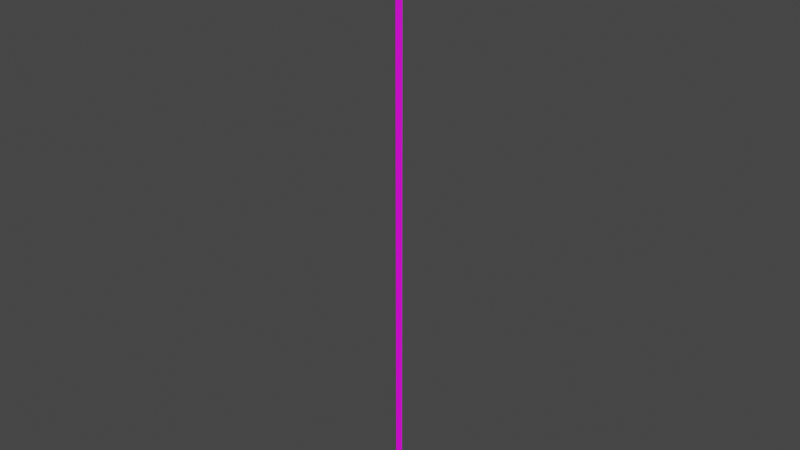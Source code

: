 # Source: Rope.blend  (saved by Blender 2.83.19; exported with 4.5.12 LTS)
import bpy
from mathutils import Matrix  # noqa: F401  (used for matrix-valued properties, if any)

bpy.ops.wm.read_factory_settings(use_empty=True)
scene = bpy.context.scene
scene.name = 'Scene'

# ---- collections
col_collection = bpy.data.collections.new('Collection'); scene.collection.children.link(col_collection)

# ---- images (referenced by path relative to the original .blend; pixels are not part of the script)
import os
ASSET_DIR = os.environ.get("B2B_ASSET_DIR", "")  # directory of the original .blend (textures are referenced by path, not embedded)
HERE = os.path.dirname(os.path.abspath(__file__))  # packed textures are extracted next to this script under _unpacked/

def load_image(name, relpath, width, height, colorspace="sRGB"):
    """Load a texture the original file referenced (path relative to the .blend, or extracted next to this script)."""
    p = next((c for c in (os.path.join(HERE, relpath), os.path.join(ASSET_DIR, relpath)) if relpath and os.path.exists(c)), "")
    if p:
        img = bpy.data.images.load(p, check_existing=True)
        img.name = name
    else:  # same state as the original file: an image datablock whose file is absent (Cycles renders it pink)
        img = bpy.data.images.new(name, width, height)
        img.source = "FILE"
        img.filepath = "//" + (relpath or name)
    img.colorspace_settings.name = colorspace
    return img
img_mainpalette_psd = load_image('MainPalette.psd', 'MainPalette.psd', 1024, 1024, 'sRGB')

# ---- materials (node trees are filled in below, after node groups)
mat_material = bpy.data.materials.new('Material')
mat_material.alpha_threshold = 0.0
mat_material.use_transparent_shadow = False
mat_material.line_color = (0.0, 0.0, 0.0, 1.0)

# ---- material node trees
mat_material.use_nodes = True; mat_material.node_tree.nodes.clear()
_N = mat_material.node_tree.nodes; _L = mat_material.node_tree.links
n0 = _N.new('ShaderNodeOutputMaterial'); n0.name = 'Material Output'; n0.location = (300, 300)
n1 = _N.new('ShaderNodeBsdfPrincipled'); n1.name = 'Principled BSDF'; n1.location = (10, 300)
n1.distribution = 'GGX'
n1.subsurface_method = 'BURLEY'
n1.inputs[2].default_value = 0.4
n1.inputs[3].default_value = 1.45
n1.inputs[27].default_value = (0.0, 0.0, 0.0, 1.0)
n1.inputs[28].default_value = 1.0
n2 = _N.new('ShaderNodeTexImage'); n2.name = 'Image Texture'; n2.location = (-280, 280)
n2.image = img_mainpalette_psd
n2.interpolation = 'Closest'
_L.new(n1.outputs[0], n0.inputs[0])
_L.new(n2.outputs[0], n1.inputs[0])
n0.is_active_output = True

# ---- world
world_world = bpy.data.worlds.new('World'); scene.world = world_world
world_world.use_nodes = True; world_world.node_tree.nodes.clear()
_N = world_world.node_tree.nodes; _L = world_world.node_tree.links
n0 = _N.new('ShaderNodeOutputWorld'); n0.name = 'World Output'; n0.location = (300, 300)
n1 = _N.new('ShaderNodeBackground'); n1.name = 'Background'; n1.location = (10, 300)
n1.inputs[0].default_value = (0.05088, 0.05088, 0.05088, 1.0)
_L.new(n1.outputs[0], n0.inputs[0])
n0.is_active_output = True
world_world.color = (0.05088, 0.05088, 0.05088)
world_world.use_sun_shadow = False
world_world.sun_shadow_jitter_overblur = 0.0

# ---- meshes
me_cylinder_001 = bpy.data.meshes.new('Cylinder.001')
me_cylinder_001.from_pydata([(0.0, 0.1, -8.0), (0.0, 0.1, 8.0), (0.1, -4.371e-09, -8.0), (0.1, -4.371e-09, 8.0), (-8.742e-09, -0.1, -8.0), (-8.742e-09, -0.1, 8.0), (-0.1, 1.192e-09, -8.0), (-0.1, 1.192e-09, 8.0), (0.0, 0.1, -7.238), (0.0, 0.1, -6.476), (0.0, 0.1, -5.714), (0.0, 0.1, -4.952), (0.0, 0.1, -4.19), (0.0, 0.1, -3.429), (0.0, 0.1, -2.667), (0.0, 0.1, -1.905), (0.0, 0.1, -1.143), (0.0, 0.1, -0.381), (0.0, 0.1, 0.381), (0.0, 0.1, 1.143), (0.0, 0.1, 1.905), (0.0, 0.1, 2.667), (0.0, 0.1, 3.429), (0.0, 0.1, 4.19), (0.0, 0.1, 4.952), (0.0, 0.1, 5.714), (0.0, 0.1, 6.476), (0.0, 0.1, 7.238), (0.1, -4.371e-09, 7.238), (0.1, -4.371e-09, 6.476), (0.1, -4.371e-09, 5.714), (0.1, -4.371e-09, 4.952), (0.1, -4.371e-09, 4.19), (0.1, -4.371e-09, 3.429), (0.1, -4.371e-09, 2.667), (0.1, -4.371e-09, 1.905), (0.1, -4.371e-09, 1.143), (0.1, -4.371e-09, 0.381), (0.1, -4.371e-09, -0.381), (0.1, -4.371e-09, -1.143), (0.1, -4.371e-09, -1.905), (0.1, -4.371e-09, -2.667), (0.1, -4.371e-09, -3.429), (0.1, -4.371e-09, -4.19), (0.1, -4.371e-09, -4.952), (0.1, -4.371e-09, -5.714), (0.1, -4.371e-09, -6.476), (0.1, -4.371e-09, -7.238), (-8.742e-09, -0.1, 7.238), (-8.742e-09, -0.1, 6.476), (-8.742e-09, -0.1, 5.714), (-8.742e-09, -0.1, 4.952), (-8.742e-09, -0.1, 4.19), (-8.742e-09, -0.1, 3.429), (-8.742e-09, -0.1, 2.667), (-8.742e-09, -0.1, 1.905), (-8.742e-09, -0.1, 1.143), (-8.742e-09, -0.1, 0.381), (-8.742e-09, -0.1, -0.381), (-8.742e-09, -0.1, -1.143), (-8.742e-09, -0.1, -1.905), (-8.742e-09, -0.1, -2.667), (-8.742e-09, -0.1, -3.429), (-8.742e-09, -0.1, -4.19), (-8.742e-09, -0.1, -4.952), (-8.742e-09, -0.1, -5.714), (-8.742e-09, -0.1, -6.476), (-8.742e-09, -0.1, -7.238), (-0.1, 1.192e-09, 7.238), (-0.1, 1.192e-09, 6.476), (-0.1, 1.192e-09, 5.714), (-0.1, 1.192e-09, 4.952), (-0.1, 1.192e-09, 4.19), (-0.1, 1.192e-09, 3.429), (-0.1, 1.192e-09, 2.667), (-0.1, 1.192e-09, 1.905), (-0.1, 1.192e-09, 1.143), (-0.1, 1.192e-09, 0.381), (-0.1, 1.192e-09, -0.381), (-0.1, 1.192e-09, -1.143), (-0.1, 1.192e-09, -1.905), (-0.1, 1.192e-09, -2.667), (-0.1, 1.192e-09, -3.429), (-0.1, 1.192e-09, -4.19), (-0.1, 1.192e-09, -4.952), (-0.1, 1.192e-09, -5.714), (-0.1, 1.192e-09, -6.476), (-0.1, 1.192e-09, -7.238)], [], [(27, 1, 3, 28), (28, 3, 5, 48), (3, 1, 7, 5), (48, 5, 7, 68), (68, 7, 1, 27), (0, 2, 4, 6), (6, 87, 8, 0), (87, 86, 9, 8), (86, 85, 10, 9), (85, 84, 11, 10), (84, 83, 12, 11), (83, 82, 13, 12), (82, 81, 14, 13), (81, 80, 15, 14), (80, 79, 16, 15), (79, 78, 17, 16), (78, 77, 18, 17), (77, 76, 19, 18), (76, 75, 20, 19), (75, 74, 21, 20), (74, 73, 22, 21), (73, 72, 23, 22), (72, 71, 24, 23), (71, 70, 25, 24), (70, 69, 26, 25), (69, 68, 27, 26), (4, 67, 87, 6), (67, 66, 86, 87), (66, 65, 85, 86), (65, 64, 84, 85), (64, 63, 83, 84), (63, 62, 82, 83), (62, 61, 81, 82), (61, 60, 80, 81), (60, 59, 79, 80), (59, 58, 78, 79), (58, 57, 77, 78), (57, 56, 76, 77), (56, 55, 75, 76), (55, 54, 74, 75), (54, 53, 73, 74), (53, 52, 72, 73), (52, 51, 71, 72), (51, 50, 70, 71), (50, 49, 69, 70), (49, 48, 68, 69), (2, 47, 67, 4), (47, 46, 66, 67), (46, 45, 65, 66), (45, 44, 64, 65), (44, 43, 63, 64), (43, 42, 62, 63), (42, 41, 61, 62), (41, 40, 60, 61), (40, 39, 59, 60), (39, 38, 58, 59), (38, 37, 57, 58), (37, 36, 56, 57), (36, 35, 55, 56), (35, 34, 54, 55), (34, 33, 53, 54), (33, 32, 52, 53), (32, 31, 51, 52), (31, 30, 50, 51), (30, 29, 49, 50), (29, 28, 48, 49), (0, 8, 47, 2), (8, 9, 46, 47), (9, 10, 45, 46), (10, 11, 44, 45), (11, 12, 43, 44), (12, 13, 42, 43), (13, 14, 41, 42), (14, 15, 40, 41), (15, 16, 39, 40), (16, 17, 38, 39), (17, 18, 37, 38), (18, 19, 36, 37), (19, 20, 35, 36), (20, 21, 34, 35), (21, 22, 33, 34), (22, 23, 32, 33), (23, 24, 31, 32), (24, 25, 30, 31), (25, 26, 29, 30), (26, 27, 28, 29)])
_uv = me_cylinder_001.uv_layers.new(name='UVMap')
_uv.uv.foreach_set('vector', [0.8088, 0.92, 0.8088, 0.9233, 0.8082, 0.9233, 0.8082, 0.92, 0.8113, 0.92, 0.8113, 0.9233, 0.8107, 0.9233, 0.8107, 0.92, 0.8094, 0.9212, 0.8094, 0.9206, 0.8101, 0.9206, 0.8101, 0.9212, 0.8113, 0.9233, 0.8113, 0.92, 0.8119, 0.92, 0.8119, 0.9233, 0.8151, 0.9167, 0.8151, 0.92, 0.8144, 0.92, 0.8144, 0.9167, 0.8094, 0.92, 0.8101, 0.92, 0.8101, 0.9206, 0.8094, 0.9206, 0.8094, 0.92, 0.8094, 0.9233, 0.8088, 0.9233, 0.8088, 0.92, 0.6966, 0.9576, 0.6966, 0.9609, 0.696, 0.9609, 0.696, 0.9576, 0.8069, 0.9133, 0.8069, 0.9167, 0.8063, 0.9167, 0.8063, 0.9133, 0.6891, 0.9576, 0.6891, 0.9609, 0.6885, 0.9609, 0.6885, 0.9576, 0.8082, 0.9133, 0.8082, 0.9167, 0.8076, 0.9167, 0.8076, 0.9133, 0.6916, 0.9576, 0.6916, 0.9609, 0.691, 0.9609, 0.691, 0.9576, 0.8094, 0.9133, 0.8094, 0.9167, 0.8088, 0.9167, 0.8088, 0.9133, 0.6898, 0.9576, 0.6898, 0.9609, 0.6891, 0.9609, 0.6891, 0.9576, 0.8138, 0.9133, 0.8138, 0.9167, 0.8132, 0.9167, 0.8132, 0.9133, 0.6879, 0.9609, 0.6879, 0.9643, 0.6873, 0.9643, 0.6873, 0.9609, 0.8113, 0.9167, 0.8113, 0.92, 0.8107, 0.92, 0.8107, 0.9167, 0.6891, 0.9609, 0.6891, 0.9643, 0.6885, 0.9643, 0.6885, 0.9609, 0.8076, 0.9167, 0.8076, 0.92, 0.8069, 0.92, 0.8069, 0.9167, 0.6935, 0.9609, 0.6935, 0.9643, 0.6929, 0.9643, 0.6929, 0.9609, 0.8076, 0.9133, 0.8076, 0.9167, 0.8069, 0.9167, 0.8069, 0.9133, 0.6885, 0.9609, 0.6885, 0.9643, 0.6879, 0.9643, 0.6879, 0.9609, 0.8082, 0.9167, 0.8082, 0.92, 0.8076, 0.92, 0.8076, 0.9167, 0.6885, 0.9576, 0.6885, 0.9609, 0.6879, 0.9609, 0.6879, 0.9576, 0.8063, 0.9133, 0.8063, 0.9167, 0.8057, 0.9167, 0.8057, 0.9133, 0.6885, 0.9676, 0.6885, 0.9643, 0.6891, 0.9643, 0.6891, 0.9676, 0.8138, 0.92, 0.8138, 0.9233, 0.8132, 0.9233, 0.8132, 0.92, 0.6954, 0.9609, 0.6954, 0.9576, 0.696, 0.9576, 0.696, 0.9609, 0.8107, 0.9133, 0.8107, 0.9167, 0.8101, 0.9167, 0.8101, 0.9133, 0.6898, 0.9609, 0.6898, 0.9643, 0.6891, 0.9643, 0.6891, 0.9609, 0.8063, 0.92, 0.8063, 0.9233, 0.8057, 0.9233, 0.8057, 0.92, 0.691, 0.9643, 0.691, 0.9609, 0.6916, 0.9609, 0.6916, 0.9643, 0.8088, 0.9167, 0.8088, 0.92, 0.8082, 0.92, 0.8082, 0.9167, 0.6935, 0.9609, 0.6935, 0.9576, 0.6941, 0.9576, 0.6941, 0.9609, 0.8132, 0.9167, 0.8132, 0.92, 0.8126, 0.92, 0.8126, 0.9167, 0.6898, 0.9676, 0.6898, 0.9643, 0.6904, 0.9643, 0.6904, 0.9676, 0.8113, 0.9133, 0.8113, 0.9167, 0.8107, 0.9167, 0.8107, 0.9133, 0.6929, 0.9609, 0.6929, 0.9576, 0.6935, 0.9576, 0.6935, 0.9609, 0.8101, 0.92, 0.8101, 0.9167, 0.8107, 0.9167, 0.8107, 0.92, 0.6891, 0.9676, 0.6891, 0.9643, 0.6898, 0.9643, 0.6898, 0.9676, 0.8063, 0.9233, 0.8063, 0.92, 0.8069, 0.92, 0.8069, 0.9233, 0.6873, 0.9676, 0.6873, 0.9643, 0.6879, 0.9643, 0.6879, 0.9676, 0.8051, 0.9233, 0.8051, 0.92, 0.8057, 0.92, 0.8057, 0.9233, 0.6923, 0.9576, 0.6923, 0.9609, 0.6916, 0.9609, 0.6916, 0.9576, 0.8107, 0.92, 0.8107, 0.9233, 0.8101, 0.9233, 0.8101, 0.92, 0.6916, 0.9676, 0.6916, 0.9643, 0.6923, 0.9643, 0.6923, 0.9676, 0.8076, 0.92, 0.8076, 0.9233, 0.8069, 0.9233, 0.8069, 0.92, 0.6966, 0.9609, 0.6966, 0.9643, 0.696, 0.9643, 0.696, 0.9609, 0.8069, 0.9167, 0.8069, 0.92, 0.8063, 0.92, 0.8063, 0.9167, 0.691, 0.9676, 0.691, 0.9643, 0.6916, 0.9643, 0.6916, 0.9676, 0.8082, 0.92, 0.8082, 0.9233, 0.8076, 0.9233, 0.8076, 0.92, 0.6923, 0.9609, 0.6923, 0.9576, 0.6929, 0.9576, 0.6929, 0.9609, 0.8119, 0.9167, 0.8119, 0.9133, 0.8126, 0.9133, 0.8126, 0.9167, 0.6966, 0.9643, 0.6966, 0.9609, 0.6973, 0.9609, 0.6973, 0.9643, 0.8138, 0.9167, 0.8138, 0.92, 0.8132, 0.92, 0.8132, 0.9167, 0.6954, 0.9576, 0.6954, 0.9609, 0.6948, 0.9609, 0.6948, 0.9576, 0.8119, 0.9167, 0.8119, 0.92, 0.8113, 0.92, 0.8113, 0.9167, 0.6904, 0.9609, 0.6904, 0.9643, 0.6898, 0.9643, 0.6898, 0.9609, 0.8057, 0.9167, 0.8057, 0.92, 0.8051, 0.92, 0.8051, 0.9167, 0.6923, 0.9609, 0.6923, 0.9643, 0.6916, 0.9643, 0.6916, 0.9609, 0.8088, 0.9133, 0.8088, 0.9167, 0.8082, 0.9167, 0.8082, 0.9133, 0.6885, 0.9643, 0.6885, 0.9676, 0.6879, 0.9676, 0.6879, 0.9643, 0.8113, 0.9167, 0.8113, 0.9133, 0.8119, 0.9133, 0.8119, 0.9167, 0.6941, 0.9609, 0.6941, 0.9643, 0.6935, 0.9643, 0.6935, 0.9609, 0.8151, 0.9133, 0.8151, 0.9167, 0.8144, 0.9167, 0.8144, 0.9133, 0.6929, 0.9643, 0.6929, 0.9676, 0.6923, 0.9676, 0.6923, 0.9643, 0.8126, 0.92, 0.8126, 0.9233, 0.8119, 0.9233, 0.8119, 0.92, 0.6948, 0.9576, 0.6948, 0.9609, 0.6941, 0.9609, 0.6941, 0.9576, 0.8057, 0.9133, 0.8057, 0.9167, 0.8051, 0.9167, 0.8051, 0.9133, 0.6879, 0.9576, 0.6879, 0.9609, 0.6873, 0.9609, 0.6873, 0.9576, 0.8144, 0.9167, 0.8144, 0.92, 0.8138, 0.92, 0.8138, 0.9167, 0.6904, 0.9576, 0.6904, 0.9609, 0.6898, 0.9609, 0.6898, 0.9576, 0.8094, 0.9167, 0.8094, 0.92, 0.8088, 0.92, 0.8088, 0.9167, 0.6954, 0.9609, 0.6954, 0.9643, 0.6948, 0.9643, 0.6948, 0.9609, 0.8101, 0.9167, 0.8101, 0.92, 0.8094, 0.92, 0.8094, 0.9167, 0.696, 0.9609, 0.696, 0.9643, 0.6954, 0.9643, 0.6954, 0.9609, 0.8126, 0.9167, 0.8126, 0.92, 0.8119, 0.92, 0.8119, 0.9167, 0.6941, 0.9643, 0.6941, 0.9609, 0.6948, 0.9609, 0.6948, 0.9643, 0.8063, 0.9167, 0.8063, 0.92, 0.8057, 0.92, 0.8057, 0.9167, 0.691, 0.9609, 0.691, 0.9643, 0.6904, 0.9643, 0.6904, 0.9609, 0.8132, 0.9133, 0.8132, 0.9167, 0.8126, 0.9167, 0.8126, 0.9133, 0.6929, 0.9609, 0.6929, 0.9643, 0.6923, 0.9643, 0.6923, 0.9609, 0.8144, 0.9133, 0.8144, 0.9167, 0.8138, 0.9167, 0.8138, 0.9133, 0.691, 0.9576, 0.691, 0.9609, 0.6904, 0.9609, 0.6904, 0.9576, 0.8101, 0.9133, 0.8101, 0.9167, 0.8094, 0.9167, 0.8094, 0.9133, 0.6973, 0.9576, 0.6973, 0.9609, 0.6966, 0.9609, 0.6966, 0.9576])
me_cylinder_001.materials.append(mat_material)
me_cylinder_001.use_remesh_fix_poles = True
me_cylinder_001.use_remesh_preserve_attributes = False
me_cylinder_001.use_mirror_vertex_groups = False
me_cylinder_001.update()
arm_armature = bpy.data.armatures.new('Armature')  # bones are not reproduced

# ---- objects
ob_cylinder = bpy.data.objects.new('Cylinder', me_cylinder_001)
ob_armature = bpy.data.objects.new('Armature', arm_armature)

# ---- transforms, parenting, visibility, modifiers, constraints
ob_cylinder.parent = ob_armature
ob_cylinder.matrix_parent_inverse = Matrix(((1.0, -0.0, 0.0, -0.0), (-0.0, 1.0, -0.0, 0.0), (0.0, -0.0, 1.0, -8.0), (-0.0, 0.0, -0.0, 1.0)))
ob_cylinder.location = (0.0, 0.0, 0.0)
ob_cylinder.lineart.crease_threshold = 0.0
_vg = ob_cylinder.vertex_groups.new(name='Bone')
for _i, _w in zip([1, 3, 5, 7, 27, 28, 48, 68], [0.9954, 0.9948, 0.9954, 0.9948, 0.5, 0.5, 0.5, 0.5]): _vg.add([_i], _w, 'REPLACE')
_vg = ob_cylinder.vertex_groups.new(name='Bone.001')
for _i, _w in zip([26, 27, 28, 29, 48, 49, 68, 69], [0.4989, 0.4989, 0.4989, 0.4989, 0.4989, 0.4989, 0.4989, 0.4989]): _vg.add([_i], _w, 'REPLACE')
_vg = ob_cylinder.vertex_groups.new(name='Bone.002')
for _i, _w in zip([25, 26, 29, 30, 49, 50, 69, 70], [0.4989, 0.4989, 0.4989, 0.4989, 0.4989, 0.4989, 0.4989, 0.4989]): _vg.add([_i], _w, 'REPLACE')
_vg = ob_cylinder.vertex_groups.new(name='Bone.003')
for _i, _w in zip([24, 25, 30, 31, 50, 51, 70, 71], [0.4989, 0.4989, 0.4989, 0.4989, 0.4989, 0.4989, 0.4989, 0.4989]): _vg.add([_i], _w, 'REPLACE')
_vg = ob_cylinder.vertex_groups.new(name='Bone.004')
for _i, _w in zip([23, 24, 31, 32, 51, 52, 71, 72], [0.4989, 0.4989, 0.4989, 0.4989, 0.4989, 0.4989, 0.4989, 0.4989]): _vg.add([_i], _w, 'REPLACE')
_vg = ob_cylinder.vertex_groups.new(name='Bone.005')
for _i, _w in zip([22, 23, 32, 33, 52, 53, 72, 73], [0.4989, 0.4989, 0.4989, 0.4989, 0.4989, 0.4989, 0.4989, 0.4989]): _vg.add([_i], _w, 'REPLACE')
_vg = ob_cylinder.vertex_groups.new(name='Bone.006')
for _i, _w in zip([21, 22, 33, 34, 53, 54, 73, 74], [0.4989, 0.4989, 0.4989, 0.4989, 0.4989, 0.4989, 0.4989, 0.4989]): _vg.add([_i], _w, 'REPLACE')
_vg = ob_cylinder.vertex_groups.new(name='Bone.007')
for _i, _w in zip([20, 21, 34, 35, 54, 55, 74, 75], [0.4989, 0.4989, 0.4989, 0.4989, 0.4989, 0.4989, 0.4989, 0.4989]): _vg.add([_i], _w, 'REPLACE')
_vg = ob_cylinder.vertex_groups.new(name='Bone.008')
for _i, _w in zip([19, 20, 35, 36, 55, 56, 75, 76], [0.4989, 0.4989, 0.4989, 0.4989, 0.4989, 0.4989, 0.4989, 0.4989]): _vg.add([_i], _w, 'REPLACE')
_vg = ob_cylinder.vertex_groups.new(name='Bone.009')
for _i, _w in zip([18, 19, 36, 37, 56, 57, 76, 77], [0.4989, 0.4989, 0.4989, 0.4989, 0.4989, 0.4989, 0.4989, 0.4989]): _vg.add([_i], _w, 'REPLACE')
_vg = ob_cylinder.vertex_groups.new(name='Bone.010')
for _i, _w in zip([17, 18, 37, 38, 57, 58, 77, 78], [0.4989, 0.4989, 0.4989, 0.4989, 0.4989, 0.4989, 0.4989, 0.4989]): _vg.add([_i], _w, 'REPLACE')
_vg = ob_cylinder.vertex_groups.new(name='Bone.011')
for _i, _w in zip([16, 17, 38, 39, 58, 59, 78, 79], [0.4989, 0.4989, 0.4989, 0.4989, 0.4989, 0.4989, 0.4989, 0.4989]): _vg.add([_i], _w, 'REPLACE')
_vg = ob_cylinder.vertex_groups.new(name='Bone.012')
for _i, _w in zip([15, 16, 39, 40, 59, 60, 79, 80], [0.4989, 0.4989, 0.4989, 0.4989, 0.4989, 0.4989, 0.4989, 0.4989]): _vg.add([_i], _w, 'REPLACE')
_vg = ob_cylinder.vertex_groups.new(name='Bone.013')
for _i, _w in zip([14, 15, 40, 41, 60, 61, 80, 81], [0.4989, 0.4989, 0.4989, 0.4989, 0.4989, 0.4989, 0.4989, 0.4989]): _vg.add([_i], _w, 'REPLACE')
_vg = ob_cylinder.vertex_groups.new(name='Bone.014')
for _i, _w in zip([13, 14, 41, 42, 61, 62, 81, 82], [0.4989, 0.4989, 0.4989, 0.4989, 0.4989, 0.4989, 0.4989, 0.4989]): _vg.add([_i], _w, 'REPLACE')
_vg = ob_cylinder.vertex_groups.new(name='Bone.015')
for _i, _w in zip([12, 13, 42, 43, 62, 63, 82, 83], [0.4989, 0.4989, 0.4989, 0.4989, 0.4989, 0.4989, 0.4989, 0.4989]): _vg.add([_i], _w, 'REPLACE')
_vg = ob_cylinder.vertex_groups.new(name='Bone.016')
for _i, _w in zip([11, 12, 43, 44, 63, 64, 83, 84], [0.4989, 0.4989, 0.4989, 0.4989, 0.4989, 0.4989, 0.4989, 0.4989]): _vg.add([_i], _w, 'REPLACE')
_vg = ob_cylinder.vertex_groups.new(name='Bone.017')
for _i, _w in zip([10, 11, 44, 45, 64, 65, 84, 85], [0.4989, 0.4989, 0.4989, 0.4989, 0.4989, 0.4989, 0.4989, 0.4989]): _vg.add([_i], _w, 'REPLACE')
_vg = ob_cylinder.vertex_groups.new(name='Bone.018')
for _i, _w in zip([9, 10, 45, 46, 65, 66, 85, 86], [0.4989, 0.4989, 0.4989, 0.4989, 0.4989, 0.4989, 0.4989, 0.4989]): _vg.add([_i], _w, 'REPLACE')
_vg = ob_cylinder.vertex_groups.new(name='Bone.019')
for _i, _w in zip([8, 9, 46, 47, 66, 67, 86, 87], [0.4989, 0.4989, 0.4989, 0.4989, 0.4989, 0.4989, 0.4989, 0.4989]): _vg.add([_i], _w, 'REPLACE')
_vg = ob_cylinder.vertex_groups.new(name='Bone.020')
for _i, _w in zip([0, 2, 4, 6, 8, 47, 67, 87], [0.9948, 0.9954, 0.9948, 0.9954, 0.5, 0.5, 0.5, 0.5]): _vg.add([_i], _w, 'REPLACE')
_m = ob_cylinder.modifiers.new('Armature', 'ARMATURE')
_m.object = ob_armature
ob_armature.location = (0.0, 0.0, 8.0)
ob_armature.lineart.crease_threshold = 0.0

# ---- collection membership
col_collection.objects.link(ob_cylinder)
col_collection.objects.link(ob_armature)

# ---- scene / render settings (as saved in the file)
scene.frame_start = 1; scene.frame_end = 10; scene.frame_set(10)
scene.render.engine = 'BLENDER_EEVEE_NEXT'
scene.cycles.use_denoising = False
scene.cycles.samples = 128
scene.cycles.sampling_pattern = 'TABULATED_SOBOL'
scene.cycles.use_adaptive_sampling = False
scene.cycles.use_light_tree = False
scene.view_settings.view_transform = 'Filmic'
bpy.context.view_layer.update()

# ---- added for rendering (the .blend has no active camera and no usable light): camera, sun
cam_auto = bpy.data.cameras.new('AutoCamera')
cam_auto.lens = 50.0
cam_auto.sensor_width = 36.0
cam_auto.clip_end = 1000.0
ob_auto_camera = bpy.data.objects.new('AutoCamera', cam_auto)
scene.collection.objects.link(ob_auto_camera)
ob_auto_camera.location = (14.8452, -17.7689, 11.8459)
ob_auto_camera.rotation_euler = (1.09748, -7.21219e-08, 0.694738)
scene.camera = ob_auto_camera
light_auto_sun = bpy.data.lights.new('AutoSun', 'SUN')
light_auto_sun.energy = 3.0
light_auto_sun.angle = 0.0523599
ob_auto_sun = bpy.data.objects.new('AutoSun', light_auto_sun)
scene.collection.objects.link(ob_auto_sun)
ob_auto_sun.rotation_euler = (0.872665, 0.174533, 0.523599)
bpy.context.view_layer.update()
